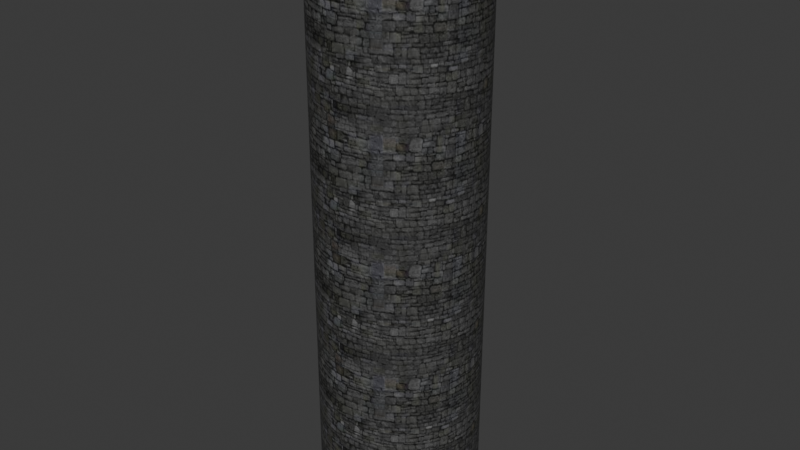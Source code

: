 # Source: tower.blend  (saved by Blender 4.3.34; exported with 4.5.12 LTS)
import bpy
from mathutils import Matrix  # noqa: F401  (used for matrix-valued properties, if any)

bpy.ops.wm.read_factory_settings(use_empty=True)
scene = bpy.context.scene
scene.name = 'Scene'

# ---- collections
col_collection = bpy.data.collections.new('Collection'); scene.collection.children.link(col_collection)

# ---- images (referenced by path relative to the original .blend; pixels are not part of the script)
import os
ASSET_DIR = os.environ.get("B2B_ASSET_DIR", "")  # directory of the original .blend (textures are referenced by path, not embedded)
HERE = os.path.dirname(os.path.abspath(__file__))  # packed textures are extracted next to this script under _unpacked/

def load_image(name, relpath, width, height, colorspace="sRGB"):
    """Load a texture the original file referenced (path relative to the .blend, or extracted next to this script)."""
    p = next((c for c in (os.path.join(HERE, relpath), os.path.join(ASSET_DIR, relpath)) if relpath and os.path.exists(c)), "")
    if p:
        img = bpy.data.images.load(p, check_existing=True)
        img.name = name
    else:  # same state as the original file: an image datablock whose file is absent (Cycles renders it pink)
        img = bpy.data.images.new(name, width, height)
        img.source = "FILE"
        img.filepath = "//" + (relpath or name)
    img.colorspace_settings.name = colorspace
    return img
img_images_jpg = load_image('images.jpg', '_unpacked/images.37794a74.jpg', 385, 131, 'sRGB')

# ---- materials (node trees are filled in below, after node groups)
mat_material_003 = bpy.data.materials.new('Material.003')

# ---- material node trees
mat_material_003.use_nodes = True; mat_material_003.node_tree.nodes.clear()
_N = mat_material_003.node_tree.nodes; _L = mat_material_003.node_tree.links
n0 = _N.new('ShaderNodeBsdfPrincipled'); n0.name = 'Principled BSDF'; n0.location = (76, 267)
n1 = _N.new('ShaderNodeOutputMaterial'); n1.name = 'Material Output'; n1.location = (576, 300)
n2 = _N.new('ShaderNodeTexImage'); n2.name = 'Image Texture'; n2.location = (-452, 284)
n2.image = img_images_jpg
n3 = _N.new('ShaderNodeMapping'); n3.name = 'Mapping'; n3.location = (-689, 210)
n3.vector_type = 'TEXTURE'
n3.inputs[3].default_value = (0.5, 0.1, 1.0)
n4 = _N.new('ShaderNodeTexCoord'); n4.name = 'Texture Coordinate'; n4.location = (-917, 179)
n5 = _N.new('ShaderNodeMix'); n5.name = 'Mix'; n5.location = (-139, 262)
n5.data_type = 'RGBA'
n5.inputs[0].default_value = 0.55
n5.inputs[7].default_value = (0.0, 0.0, 0.0, 1.0)
_L.new(n0.outputs[0], n1.inputs[0])
_L.new(n3.outputs[0], n2.inputs[0])
_L.new(n4.outputs[2], n3.inputs[0])
_L.new(n5.outputs[2], n0.inputs[0])
_L.new(n2.outputs[0], n5.inputs[6])
n1.is_active_output = True

# ---- world
world_world = bpy.data.worlds.new('World'); scene.world = world_world
world_world.use_nodes = True; world_world.node_tree.nodes.clear()
_N = world_world.node_tree.nodes; _L = world_world.node_tree.links
n0 = _N.new('ShaderNodeOutputWorld'); n0.name = 'World Output'; n0.location = (300, 300)
n1 = _N.new('ShaderNodeBackground'); n1.name = 'Background'; n1.location = (10, 300)
n1.inputs[0].default_value = (0.05088, 0.05088, 0.05088, 1.0)
_L.new(n1.outputs[0], n0.inputs[0])
n0.is_active_output = True
world_world.color = (0.05088, 0.05088, 0.05088)
world_world.sun_shadow_jitter_overblur = 0.0

# ---- meshes
me_cylinder = bpy.data.meshes.new('Cylinder')
me_cylinder.from_pydata([(0.0, 1.0, -1.0), (0.0, 1.0, 6.333), (0.06679, 0.9978, -1.0), (0.06679, 0.9978, 6.333), (0.1333, 0.9911, -1.0), (0.1333, 0.9911, 6.333), (0.1992, 0.98, -1.0), (0.1992, 0.98, 6.333), (0.2642, 0.9645, -1.0), (0.2642, 0.9645, 6.333), (0.328, 0.9447, -1.0), (0.328, 0.9447, 6.333), (0.3904, 0.9206, -1.0), (0.3904, 0.9206, 6.333), (0.451, 0.8925, -1.0), (0.451, 0.8925, 6.333), (0.5096, 0.8604, -1.0), (0.5096, 0.8604, 6.333), (0.5659, 0.8244, -1.0), (0.5659, 0.8244, 6.333), (0.6197, 0.7848, -1.0), (0.6197, 0.7848, 6.333), (0.6708, 0.7417, -1.0), (0.6708, 0.7417, 6.333), (0.7188, 0.6952, -1.0), (0.7188, 0.6952, 6.333), (0.7637, 0.6456, -1.0), (0.7637, 0.6456, 6.333), (0.8051, 0.5932, -1.0), (0.8051, 0.5932, 6.333), (0.8429, 0.5381, -1.0), (0.8429, 0.5381, 6.333), (0.8769, 0.4806, -1.0), (0.8769, 0.4806, 6.333), (0.9071, 0.4209, -1.0), (0.9071, 0.4209, 6.333), (0.9332, 0.3594, -1.0), (0.9332, 0.3594, 6.333), (0.9551, 0.2963, -1.0), (0.9551, 0.2963, 6.333), (0.9728, 0.2318, -1.0), (0.9728, 0.2318, 6.333), (0.9861, 0.1663, -1.0), (0.9861, 0.1663, 6.333), (0.995, 0.1001, -1.0), (0.995, 0.1001, 6.333), (0.9994, 0.03341, -1.0), (0.9994, 0.03341, 6.333), (0.9994, -0.03341, -1.0), (0.9994, -0.03341, 6.333), (0.995, -0.1001, -1.0), (0.995, -0.1001, 6.333), (0.9861, -0.1663, -1.0), (0.9861, -0.1663, 6.333), (0.9728, -0.2318, -1.0), (0.9728, -0.2318, 6.333), (0.9551, -0.2963, -1.0), (0.9551, -0.2963, 6.333), (0.9332, -0.3594, -1.0), (0.9332, -0.3594, 6.333), (0.9071, -0.4209, -1.0), (0.9071, -0.4209, 6.333), (0.8769, -0.4806, -1.0), (0.8769, -0.4806, 6.333), (0.8429, -0.5381, -1.0), (0.8429, -0.5381, 6.333), (0.8051, -0.5932, -1.0), (0.8051, -0.5932, 6.333), (0.7637, -0.6456, -1.0), (0.7637, -0.6456, 6.333), (0.7188, -0.6952, -1.0), (0.7188, -0.6952, 6.333), (0.6708, -0.7417, -1.0), (0.6708, -0.7417, 6.333), (0.6197, -0.7848, -1.0), (0.6197, -0.7848, 6.333), (0.5659, -0.8244, -1.0), (0.5659, -0.8244, 6.333), (0.5096, -0.8604, -1.0), (0.5096, -0.8604, 6.333), (0.451, -0.8925, -1.0), (0.451, -0.8925, 6.333), (0.3904, -0.9206, -1.0), (0.3904, -0.9206, 6.333), (0.328, -0.9447, -1.0), (0.328, -0.9447, 6.333), (0.2642, -0.9645, -1.0), (0.2642, -0.9645, 6.333), (0.1992, -0.98, -1.0), (0.1992, -0.98, 6.333), (0.1333, -0.9911, -1.0), (0.1333, -0.9911, 6.333), (0.06679, -0.9978, -1.0), (0.06679, -0.9978, 6.333), (0.0, -1.0, -1.0), (0.0, -1.0, 6.333), (-0.06679, -0.9978, -1.0), (-0.06679, -0.9978, 6.333), (-0.1333, -0.9911, -1.0), (-0.1333, -0.9911, 6.333), (-0.1992, -0.98, -1.0), (-0.1992, -0.98, 6.333), (-0.2642, -0.9645, -1.0), (-0.2642, -0.9645, 6.333), (-0.328, -0.9447, -1.0), (-0.328, -0.9447, 6.333), (-0.3904, -0.9206, -1.0), (-0.3904, -0.9206, 6.333), (-0.451, -0.8925, -1.0), (-0.451, -0.8925, 6.333), (-0.5096, -0.8604, -1.0), (-0.5096, -0.8604, 6.333), (-0.5659, -0.8244, -1.0), (-0.5659, -0.8244, 6.333), (-0.6197, -0.7848, -1.0), (-0.6197, -0.7848, 6.333), (-0.6708, -0.7417, -1.0), (-0.6708, -0.7417, 6.333), (-0.7188, -0.6952, -1.0), (-0.7188, -0.6952, 6.333), (-0.7637, -0.6456, -1.0), (-0.7637, -0.6456, 6.333), (-0.8051, -0.5932, -1.0), (-0.8051, -0.5932, 6.333), (-0.8429, -0.5381, -1.0), (-0.8429, -0.5381, 6.333), (-0.8769, -0.4806, -1.0), (-0.8769, -0.4806, 6.333), (-0.9071, -0.4209, -1.0), (-0.9071, -0.4209, 6.333), (-0.9332, -0.3594, -1.0), (-0.9332, -0.3594, 6.333), (-0.9551, -0.2963, -1.0), (-0.9551, -0.2963, 6.333), (-0.9728, -0.2318, -1.0), (-0.9728, -0.2318, 6.333), (-0.9861, -0.1663, -1.0), (-0.9861, -0.1663, 6.333), (-0.995, -0.1001, -1.0), (-0.995, -0.1001, 6.333), (-0.9994, -0.03341, -1.0), (-0.9994, -0.03341, 6.333), (-0.9994, 0.03341, -1.0), (-0.9994, 0.03341, 6.333), (-0.995, 0.1001, -1.0), (-0.995, 0.1001, 6.333), (-0.9861, 0.1663, -1.0), (-0.9861, 0.1663, 6.333), (-0.9728, 0.2318, -1.0), (-0.9728, 0.2318, 6.333), (-0.9551, 0.2963, -1.0), (-0.9551, 0.2963, 6.333), (-0.9332, 0.3594, -1.0), (-0.9332, 0.3594, 6.333), (-0.9071, 0.4209, -1.0), (-0.9071, 0.4209, 6.333), (-0.8769, 0.4806, -1.0), (-0.8769, 0.4806, 6.333), (-0.8429, 0.5381, -1.0), (-0.8429, 0.5381, 6.333), (-0.8051, 0.5932, -1.0), (-0.8051, 0.5932, 6.333), (-0.7637, 0.6456, -1.0), (-0.7637, 0.6456, 6.333), (-0.7188, 0.6952, -1.0), (-0.7188, 0.6952, 6.333), (-0.6708, 0.7417, -1.0), (-0.6708, 0.7417, 6.333), (-0.6197, 0.7848, -1.0), (-0.6197, 0.7848, 6.333), (-0.5659, 0.8244, -1.0), (-0.5659, 0.8244, 6.333), (-0.5096, 0.8604, -1.0), (-0.5096, 0.8604, 6.333), (-0.451, 0.8925, -1.0), (-0.451, 0.8925, 6.333), (-0.3904, 0.9206, -1.0), (-0.3904, 0.9206, 6.333), (-0.328, 0.9447, -1.0), (-0.328, 0.9447, 6.333), (-0.2642, 0.9645, -1.0), (-0.2642, 0.9645, 6.333), (-0.1992, 0.98, -1.0), (-0.1992, 0.98, 6.333), (-0.1333, 0.9911, -1.0), (-0.1333, 0.9911, 6.333), (-0.06679, 0.9978, -1.0), (-0.06679, 0.9978, 6.333)], [], [(0, 1, 3, 2), (2, 3, 5, 4), (4, 5, 7, 6), (6, 7, 9, 8), (8, 9, 11, 10), (10, 11, 13, 12), (12, 13, 15, 14), (14, 15, 17, 16), (16, 17, 19, 18), (18, 19, 21, 20), (20, 21, 23, 22), (22, 23, 25, 24), (24, 25, 27, 26), (26, 27, 29, 28), (28, 29, 31, 30), (30, 31, 33, 32), (32, 33, 35, 34), (34, 35, 37, 36), (36, 37, 39, 38), (38, 39, 41, 40), (40, 41, 43, 42), (42, 43, 45, 44), (44, 45, 47, 46), (46, 47, 49, 48), (48, 49, 51, 50), (50, 51, 53, 52), (52, 53, 55, 54), (54, 55, 57, 56), (56, 57, 59, 58), (58, 59, 61, 60), (60, 61, 63, 62), (62, 63, 65, 64), (64, 65, 67, 66), (66, 67, 69, 68), (68, 69, 71, 70), (70, 71, 73, 72), (72, 73, 75, 74), (74, 75, 77, 76), (76, 77, 79, 78), (78, 79, 81, 80), (80, 81, 83, 82), (82, 83, 85, 84), (84, 85, 87, 86), (86, 87, 89, 88), (88, 89, 91, 90), (90, 91, 93, 92), (92, 93, 95, 94), (94, 95, 97, 96), (96, 97, 99, 98), (98, 99, 101, 100), (100, 101, 103, 102), (102, 103, 105, 104), (104, 105, 107, 106), (106, 107, 109, 108), (108, 109, 111, 110), (110, 111, 113, 112), (112, 113, 115, 114), (114, 115, 117, 116), (116, 117, 119, 118), (118, 119, 121, 120), (120, 121, 123, 122), (122, 123, 125, 124), (124, 125, 127, 126), (126, 127, 129, 128), (128, 129, 131, 130), (130, 131, 133, 132), (132, 133, 135, 134), (134, 135, 137, 136), (136, 137, 139, 138), (138, 139, 141, 140), (140, 141, 143, 142), (142, 143, 145, 144), (144, 145, 147, 146), (146, 147, 149, 148), (148, 149, 151, 150), (150, 151, 153, 152), (152, 153, 155, 154), (154, 155, 157, 156), (156, 157, 159, 158), (158, 159, 161, 160), (160, 161, 163, 162), (162, 163, 165, 164), (164, 165, 167, 166), (166, 167, 169, 168), (168, 169, 171, 170), (170, 171, 173, 172), (172, 173, 175, 174), (174, 175, 177, 176), (176, 177, 179, 178), (178, 179, 181, 180), (180, 181, 183, 182), (182, 183, 185, 184), (184, 185, 187, 186), (186, 187, 1, 0)])
_uv = me_cylinder.uv_layers.new(name='UVMap')
_uv.uv.foreach_set('vector', [1.0, 0.5, 1.0, 1.0, 0.9894, 1.0, 0.9894, 0.5, 0.9894, 0.5, 0.9894, 1.0, 0.9787, 1.0, 0.9787, 0.5, 0.9787, 0.5, 0.9787, 1.0, 0.9681, 1.0, 0.9681, 0.5, 0.9681, 0.5, 0.9681, 1.0, 0.9574, 1.0, 0.9574, 0.5, 0.9574, 0.5, 0.9574, 1.0, 0.9468, 1.0, 0.9468, 0.5, 0.9468, 0.5, 0.9468, 1.0, 0.9362, 1.0, 0.9362, 0.5, 0.9362, 0.5, 0.9362, 1.0, 0.9255, 1.0, 0.9255, 0.5, 0.9255, 0.5, 0.9255, 1.0, 0.9149, 1.0, 0.9149, 0.5, 0.9149, 0.5, 0.9149, 1.0, 0.9043, 1.0, 0.9043, 0.5, 0.9043, 0.5, 0.9043, 1.0, 0.8936, 1.0, 0.8936, 0.5, 0.8936, 0.5, 0.8936, 1.0, 0.883, 1.0, 0.883, 0.5, 0.883, 0.5, 0.883, 1.0, 0.8723, 1.0, 0.8723, 0.5, 0.8723, 0.5, 0.8723, 1.0, 0.8617, 1.0, 0.8617, 0.5, 0.8617, 0.5, 0.8617, 1.0, 0.8511, 1.0, 0.8511, 0.5, 0.8511, 0.5, 0.8511, 1.0, 0.8404, 1.0, 0.8404, 0.5, 0.8404, 0.5, 0.8404, 1.0, 0.8298, 1.0, 0.8298, 0.5, 0.8298, 0.5, 0.8298, 1.0, 0.8191, 1.0, 0.8191, 0.5, 0.8191, 0.5, 0.8191, 1.0, 0.8085, 1.0, 0.8085, 0.5, 0.8085, 0.5, 0.8085, 1.0, 0.7979, 1.0, 0.7979, 0.5, 0.7979, 0.5, 0.7979, 1.0, 0.7872, 1.0, 0.7872, 0.5, 0.7872, 0.5, 0.7872, 1.0, 0.7766, 1.0, 0.7766, 0.5, 0.7766, 0.5, 0.7766, 1.0, 0.766, 1.0, 0.766, 0.5, 0.766, 0.5, 0.766, 1.0, 0.7553, 1.0, 0.7553, 0.5, 0.7553, 0.5, 0.7553, 1.0, 0.7447, 1.0, 0.7447, 0.5, 0.7447, 0.5, 0.7447, 1.0, 0.734, 1.0, 0.734, 0.5, 0.734, 0.5, 0.734, 1.0, 0.7234, 1.0, 0.7234, 0.5, 0.7234, 0.5, 0.7234, 1.0, 0.7128, 1.0, 0.7128, 0.5, 0.7128, 0.5, 0.7128, 1.0, 0.7021, 1.0, 0.7021, 0.5, 0.7021, 0.5, 0.7021, 1.0, 0.6915, 1.0, 0.6915, 0.5, 0.6915, 0.5, 0.6915, 1.0, 0.6809, 1.0, 0.6809, 0.5, 0.6809, 0.5, 0.6809, 1.0, 0.6702, 1.0, 0.6702, 0.5, 0.6702, 0.5, 0.6702, 1.0, 0.6596, 1.0, 0.6596, 0.5, 0.6596, 0.5, 0.6596, 1.0, 0.6489, 1.0, 0.6489, 0.5, 0.6489, 0.5, 0.6489, 1.0, 0.6383, 1.0, 0.6383, 0.5, 0.6383, 0.5, 0.6383, 1.0, 0.6277, 1.0, 0.6277, 0.5, 0.6277, 0.5, 0.6277, 1.0, 0.617, 1.0, 0.617, 0.5, 0.617, 0.5, 0.617, 1.0, 0.6064, 1.0, 0.6064, 0.5, 0.6064, 0.5, 0.6064, 1.0, 0.5957, 1.0, 0.5957, 0.5, 0.5957, 0.5, 0.5957, 1.0, 0.5851, 1.0, 0.5851, 0.5, 0.5851, 0.5, 0.5851, 1.0, 0.5745, 1.0, 0.5745, 0.5, 0.5745, 0.5, 0.5745, 1.0, 0.5638, 1.0, 0.5638, 0.5, 0.5638, 0.5, 0.5638, 1.0, 0.5532, 1.0, 0.5532, 0.5, 0.5532, 0.5, 0.5532, 1.0, 0.5426, 1.0, 0.5426, 0.5, 0.5426, 0.5, 0.5426, 1.0, 0.5319, 1.0, 0.5319, 0.5, 0.5319, 0.5, 0.5319, 1.0, 0.5213, 1.0, 0.5213, 0.5, 0.5213, 0.5, 0.5213, 1.0, 0.5106, 1.0, 0.5106, 0.5, 0.5106, 0.5, 0.5106, 1.0, 0.5, 1.0, 0.5, 0.5, 0.5, 0.5, 0.5, 1.0, 0.4894, 1.0, 0.4894, 0.5, 0.4894, 0.5, 0.4894, 1.0, 0.4787, 1.0, 0.4787, 0.5, 0.4787, 0.5, 0.4787, 1.0, 0.4681, 1.0, 0.4681, 0.5, 0.4681, 0.5, 0.4681, 1.0, 0.4574, 1.0, 0.4574, 0.5, 0.4574, 0.5, 0.4574, 1.0, 0.4468, 1.0, 0.4468, 0.5, 0.4468, 0.5, 0.4468, 1.0, 0.4362, 1.0, 0.4362, 0.5, 0.4362, 0.5, 0.4362, 1.0, 0.4255, 1.0, 0.4255, 0.5, 0.4255, 0.5, 0.4255, 1.0, 0.4149, 1.0, 0.4149, 0.5, 0.4149, 0.5, 0.4149, 1.0, 0.4043, 1.0, 0.4043, 0.5, 0.4043, 0.5, 0.4043, 1.0, 0.3936, 1.0, 0.3936, 0.5, 0.3936, 0.5, 0.3936, 1.0, 0.383, 1.0, 0.383, 0.5, 0.383, 0.5, 0.383, 1.0, 0.3723, 1.0, 0.3723, 0.5, 0.3723, 0.5, 0.3723, 1.0, 0.3617, 1.0, 0.3617, 0.5, 0.3617, 0.5, 0.3617, 1.0, 0.3511, 1.0, 0.3511, 0.5, 0.3511, 0.5, 0.3511, 1.0, 0.3404, 1.0, 0.3404, 0.5, 0.3404, 0.5, 0.3404, 1.0, 0.3298, 1.0, 0.3298, 0.5, 0.3298, 0.5, 0.3298, 1.0, 0.3191, 1.0, 0.3191, 0.5, 0.3191, 0.5, 0.3191, 1.0, 0.3085, 1.0, 0.3085, 0.5, 0.3085, 0.5, 0.3085, 1.0, 0.2979, 1.0, 0.2979, 0.5, 0.2979, 0.5, 0.2979, 1.0, 0.2872, 1.0, 0.2872, 0.5, 0.2872, 0.5, 0.2872, 1.0, 0.2766, 1.0, 0.2766, 0.5, 0.2766, 0.5, 0.2766, 1.0, 0.266, 1.0, 0.266, 0.5, 0.266, 0.5, 0.266, 1.0, 0.2553, 1.0, 0.2553, 0.5, 0.2553, 0.5, 0.2553, 1.0, 0.2447, 1.0, 0.2447, 0.5, 0.2447, 0.5, 0.2447, 1.0, 0.234, 1.0, 0.234, 0.5, 0.234, 0.5, 0.234, 1.0, 0.2234, 1.0, 0.2234, 0.5, 0.2234, 0.5, 0.2234, 1.0, 0.2128, 1.0, 0.2128, 0.5, 0.2128, 0.5, 0.2128, 1.0, 0.2021, 1.0, 0.2021, 0.5, 0.2021, 0.5, 0.2021, 1.0, 0.1915, 1.0, 0.1915, 0.5, 0.1915, 0.5, 0.1915, 1.0, 0.1809, 1.0, 0.1809, 0.5, 0.1809, 0.5, 0.1809, 1.0, 0.1702, 1.0, 0.1702, 0.5, 0.1702, 0.5, 0.1702, 1.0, 0.1596, 1.0, 0.1596, 0.5, 0.1596, 0.5, 0.1596, 1.0, 0.1489, 1.0, 0.1489, 0.5, 0.1489, 0.5, 0.1489, 1.0, 0.1383, 1.0, 0.1383, 0.5, 0.1383, 0.5, 0.1383, 1.0, 0.1277, 1.0, 0.1277, 0.5, 0.1277, 0.5, 0.1277, 1.0, 0.117, 1.0, 0.117, 0.5, 0.117, 0.5, 0.117, 1.0, 0.1064, 1.0, 0.1064, 0.5, 0.1064, 0.5, 0.1064, 1.0, 0.09574, 1.0, 0.09574, 0.5, 0.09574, 0.5, 0.09574, 1.0, 0.08511, 1.0, 0.08511, 0.5, 0.08511, 0.5, 0.08511, 1.0, 0.07447, 1.0, 0.07447, 0.5, 0.07447, 0.5, 0.07447, 1.0, 0.06383, 1.0, 0.06383, 0.5, 0.06383, 0.5, 0.06383, 1.0, 0.05319, 1.0, 0.05319, 0.5, 0.05319, 0.5, 0.05319, 1.0, 0.04255, 1.0, 0.04255, 0.5, 0.04255, 0.5, 0.04255, 1.0, 0.03192, 1.0, 0.03192, 0.5, 0.03192, 0.5, 0.03192, 1.0, 0.02128, 1.0, 0.02128, 0.5, 0.02128, 0.5, 0.02128, 1.0, 0.01064, 1.0, 0.01064, 0.5, 0.01064, 0.5, 0.01064, 1.0, 1.173e-07, 1.0, 1.173e-07, 0.5])
me_cylinder.materials.append(mat_material_003)
me_cylinder.update()

# ---- objects
ob_cylinder = bpy.data.objects.new('Cylinder', me_cylinder)

# ---- transforms, parenting, visibility, modifiers, constraints
ob_cylinder.location = (-0.04401, 0.08732, -1.011)

# ---- collection membership
col_collection.objects.link(ob_cylinder)

# ---- scene / render settings (as saved in the file)
scene.frame_start = 1; scene.frame_end = 250; scene.frame_set(1)
scene.render.engine = 'BLENDER_EEVEE_NEXT'
bpy.context.view_layer.update()

# ---- added for rendering (the .blend has no active camera and no usable light): camera, sun
cam_auto = bpy.data.cameras.new('AutoCamera')
cam_auto.lens = 50.0
cam_auto.sensor_width = 36.0
cam_auto.clip_end = 1000.0
ob_auto_camera = bpy.data.objects.new('AutoCamera', cam_auto)
scene.collection.objects.link(ob_auto_camera)
ob_auto_camera.location = (7.22751, -8.6385, 7.4728)
ob_auto_camera.rotation_euler = (1.09748, -7.21219e-08, 0.694738)
scene.camera = ob_auto_camera
light_auto_sun = bpy.data.lights.new('AutoSun', 'SUN')
light_auto_sun.energy = 3.0
light_auto_sun.angle = 0.0523599
ob_auto_sun = bpy.data.objects.new('AutoSun', light_auto_sun)
scene.collection.objects.link(ob_auto_sun)
ob_auto_sun.rotation_euler = (0.872665, 0.174533, 0.523599)
bpy.context.view_layer.update()
